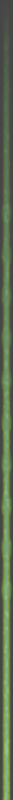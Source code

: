 # Source: stagnation_beam_projectile.blend  (saved by Blender 3.2.14; exported with 4.5.12 LTS)
import bpy
from mathutils import Matrix  # noqa: F401  (used for matrix-valued properties, if any)

bpy.ops.wm.read_factory_settings(use_empty=True)
scene = bpy.context.scene
scene.name = 'Scene'

# ---- collections
col_collection = bpy.data.collections.new('Collection'); scene.collection.children.link(col_collection)

# ---- materials (node trees are filled in below, after node groups)
mat_beam = bpy.data.materials.new('beam')

# ---- material node trees
mat_beam.use_nodes = True; mat_beam.node_tree.nodes.clear()
_N = mat_beam.node_tree.nodes; _L = mat_beam.node_tree.links
n0 = _N.new('ShaderNodeTexCoord'); n0.name = 'Texture Coordinate'; n0.location = (-536, 850)
n1 = _N.new('ShaderNodeSeparateXYZ'); n1.name = 'Separate XYZ'; n1.location = (-278, 771)
n2 = _N.new('ShaderNodeMath'); n2.name = 'Math.001'; n2.location = (-96, 963)
n2.operation = 'ABSOLUTE'
n3 = _N.new('ShaderNodeMapRange'); n3.name = 'Map Range.002'; n3.location = (-80, 821)
n3.inputs[1].default_value = -2.0
n3.inputs[2].default_value = 2.0
n3.inputs[4].default_value = 60.0
n4 = _N.new('ShaderNodeMapRange'); n4.name = 'Map Range'; n4.location = (-81, 500)
n4.inputs[1].default_value = -4.0
n4.inputs[2].default_value = 4.0
n4.inputs[3].default_value = 1.0
n4.inputs[4].default_value = 0.0
n5 = _N.new('ShaderNodeMapRange'); n5.name = 'Map Range.001'; n5.location = (779, 962)
n5.interpolation_type = 'SMOOTHERSTEP'
n5.inputs[3].default_value = 1.0
n5.inputs[4].default_value = 0.0
n6 = _N.new('ShaderNodeMapRange'); n6.name = 'Map Range.003'; n6.location = (559, 833)
n6.inputs[3].default_value = 0.075
n6.inputs[4].default_value = 0.1
n7 = _N.new('ShaderNodeMath'); n7.name = 'Math.002'; n7.location = (360, 782)
n7.operation = 'SINE'
n8 = _N.new('ShaderNodeMath'); n8.name = 'Math.003'; n8.location = (140, 789)
n8.inputs[1].default_value = 0.0
n9 = _N.new('ShaderNodeMath'); n9.name = 'Math'; n9.location = (1307, 847)
n9.operation = 'MULTIPLY'
n10 = _N.new('ShaderNodeOutputMaterial'); n10.name = 'Material Output'; n10.location = (2275, 444)
n11 = _N.new('ShaderNodeMixShader'); n11.name = 'Mix Shader'; n11.location = (2102, 447)
n12 = _N.new('ShaderNodeBsdfTransparent'); n12.name = 'Transparent BSDF'; n12.location = (1532, 527)
n13 = _N.new('ShaderNodeEmission'); n13.name = 'Emission'; n13.location = (1743, 277)
n14 = _N.new('ShaderNodeValToRGB'); n14.name = 'ColorRamp'; n14.location = (1320, 385)
while len(n14.color_ramp.elements) > 1: n14.color_ramp.elements.remove(n14.color_ramp.elements[-1])
n14.color_ramp.elements[0].position = 0.7591; n14.color_ramp.elements[0].color = (0.4978, 1.0, 0.002445, 1.0)
_e = n14.color_ramp.elements.new(0.9091); _e.color = (0.3531, 1.0, 0.4192, 1.0)
n15 = _N.new('ShaderNodeMath'); n15.name = 'Math.004'; n15.location = (1599, 792)
n15.operation = 'MULTIPLY'
n16 = _N.new('ShaderNodeTexNoise'); n16.name = 'Musgrave Texture'; n16.location = (919, 475)
n16.width = 150
n16.normalize = False
n16.inputs[3].default_value = 1.0
n16.inputs[4].default_value = 0.25
n17 = _N.new('ShaderNodeTexCoord'); n17.name = 'Texture Coordinate.001'; n17.location = (474, 442)
n18 = _N.new('ShaderNodeMapping'); n18.name = 'Mapping'; n18.location = (699, 453)
n18.inputs[3].default_value = (1.0, 30.0, 1.0)
n19 = _N.new('ShaderNodeMapRange'); n19.name = 'Map Range.004'; n19.location = (1248, 647)
n19.inputs[3].default_value = 0.5
_L.new(n0.outputs[3], n1.inputs[0])
_L.new(n1.outputs[1], n4.inputs[0])
_L.new(n12.outputs[0], n11.inputs[1])
_L.new(n11.outputs[0], n10.inputs[0])
_L.new(n13.outputs[0], n11.inputs[2])
_L.new(n15.outputs[0], n11.inputs[0])
_L.new(n1.outputs[0], n2.inputs[0])
_L.new(n4.outputs[0], n9.inputs[1])
_L.new(n2.outputs[0], n5.inputs[0])
_L.new(n1.outputs[1], n3.inputs[0])
_L.new(n8.outputs[0], n7.inputs[0])
_L.new(n7.outputs[0], n6.inputs[0])
_L.new(n6.outputs[0], n5.inputs[2])
_L.new(n5.outputs[0], n9.inputs[0])
_L.new(n14.outputs[0], n13.inputs[0])
_L.new(n5.outputs[0], n14.inputs[0])
_L.new(n3.outputs[0], n8.inputs[0])
_L.new(n9.outputs[0], n15.inputs[0])
_L.new(n19.outputs[0], n15.inputs[1])
_L.new(n18.outputs[0], n16.inputs[0])
_L.new(n17.outputs[0], n18.inputs[0])
_L.new(n16.outputs[0], n19.inputs[0])
n10.is_active_output = True

# ---- world
world_world = bpy.data.worlds.new('World'); scene.world = world_world
world_world.use_nodes = True; world_world.node_tree.nodes.clear()
_N = world_world.node_tree.nodes; _L = world_world.node_tree.links
n0 = _N.new('ShaderNodeOutputWorld'); n0.name = 'World Output'; n0.location = (300, 300)
n1 = _N.new('ShaderNodeBackground'); n1.name = 'Background'; n1.location = (10, 300)
n1.inputs[0].default_value = (0.05088, 0.05088, 0.05088, 1.0)
_L.new(n1.outputs[0], n0.inputs[0])
n0.is_active_output = True
world_world.color = (0.05088, 0.05088, 0.05088)
world_world.use_sun_shadow = False
world_world.sun_shadow_jitter_overblur = 0.0

# ---- cameras
cam_camera = bpy.data.cameras.new('Camera')
cam_camera.type = 'ORTHO'
cam_camera.clip_end = 100.0
cam_camera.ortho_scale = 8.0

# ---- meshes
me_plane_001 = bpy.data.meshes.new('Plane.001')
me_plane_001.from_pydata([(-0.1, -4.0, 0.0), (0.1, -4.0, 0.0), (-0.1, 4.0, 0.0), (0.1, 4.0, 0.0)], [], [(0, 1, 3, 2)])
_uv = me_plane_001.uv_layers.new(name='UVMap')
_uv.uv.foreach_set('vector', [0.0, 0.0, 1.0, 0.0, 1.0, 1.0, 0.0, 1.0])
me_plane_001.materials.append(mat_beam)
me_plane_001.update()

# ---- objects
ob_camera = bpy.data.objects.new('Camera', cam_camera)
ob_plane = bpy.data.objects.new('Plane', me_plane_001)

# ---- transforms, parenting, visibility, modifiers, constraints
ob_camera.location = (0.0, 0.0, 3.0)
ob_camera.lock_rotations_4d = False
ob_camera.empty_display_type = 'ARROWS'
ob_camera.color = (0.0, 0.0, 0.0, 0.0)
ob_camera.display_type = 'WIRE'
ob_camera.lineart.crease_threshold = 0.0
ob_plane.location = (0.0, 0.0, 0.0)
ob_plane.scale = (0.6667, 1.0, 1.0)

# ---- collection membership
col_collection.objects.link(ob_camera)
col_collection.objects.link(ob_plane)

# ---- scene / render settings (as saved in the file)
scene.camera = ob_camera
scene.frame_start = 1; scene.frame_end = 6; scene.frame_set(1)
scene.render.engine = 'CYCLES'
scene.render.resolution_x = 20
scene.render.resolution_y = 1200
scene.render.film_transparent = True
scene.cycles.sampling_pattern = 'TABULATED_SOBOL'
scene.cycles.use_light_tree = False
scene.view_settings.view_transform = 'Filmic'
bpy.context.view_layer.update()
